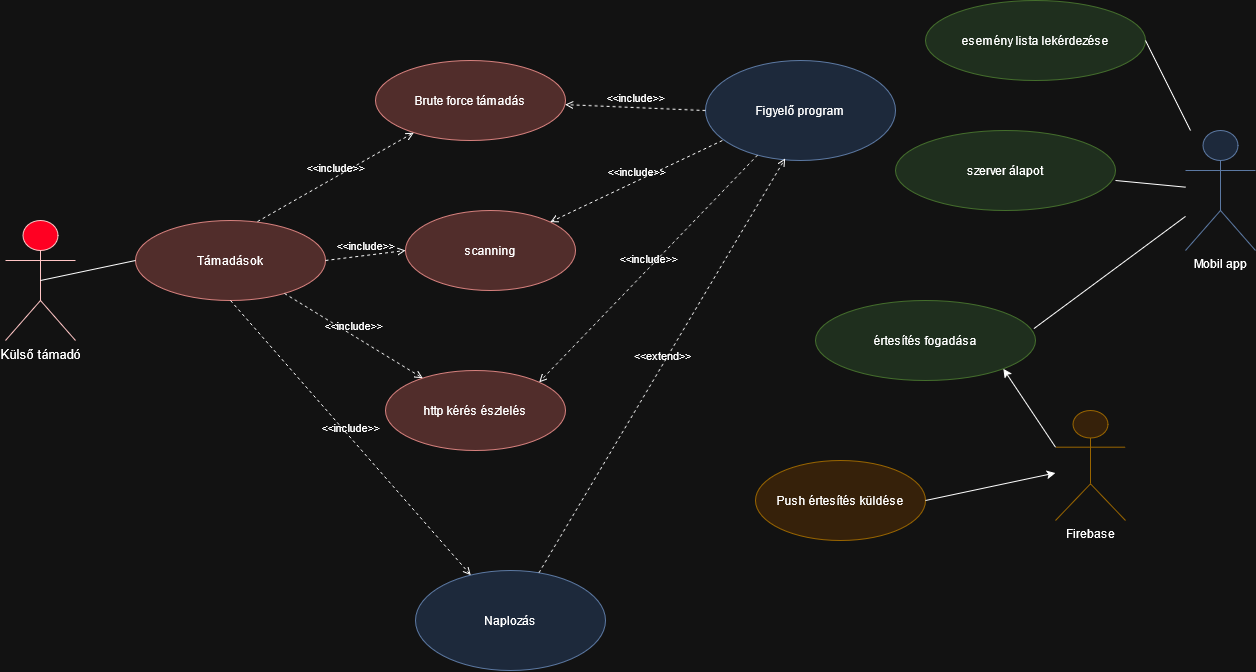

The diagram above was exported from draw.io. Its source (the exported page's mxGraphModel, read from the mxfile embedded in the PNG):
<mxGraphModel dx="2066" dy="1773" grid="1" gridSize="10" guides="1" tooltips="1" connect="1" arrows="1" fold="1" page="1" pageScale="1" pageWidth="850" pageHeight="1100" background="none" math="0" shadow="0">
  <root>
    <mxCell id="0" />
    <mxCell id="1" parent="0" />
    <mxCell id="sxw_5kQ6lKOMDccsn4K5-1" parent="1" style="shape=umlActor;verticalLabelPosition=bottom;verticalAlign=top;html=1;outlineConnect=0;fillColor=light-dark(#A20025,#FF0022);fontColor=#ffffff;strokeColor=#6F0000;fontSize=11;textShadow=0;" value="&lt;font style=&quot;font-size: 13px; color: light-dark(rgb(0, 0, 0), rgb(255, 255, 255));&quot;&gt;Külső támadó&lt;/font&gt;" vertex="1">
      <mxGeometry height="120" width="70" x="-220" y="-10" as="geometry" />
    </mxCell>
    <mxCell id="sxw_5kQ6lKOMDccsn4K5-2" parent="1" style="ellipse;whiteSpace=wrap;html=1;labelBackgroundColor=none;labelBorderColor=none;fillColor=#dae8fc;strokeColor=#6c8ebf;" value="&lt;div&gt;Figyelő program&lt;/div&gt;" vertex="1">
      <mxGeometry height="100" width="190" x="480" y="-170" as="geometry" />
    </mxCell>
    <mxCell id="sxw_5kQ6lKOMDccsn4K5-3" parent="1" style="ellipse;whiteSpace=wrap;html=1;fillColor=#f8cecc;strokeColor=#b85450;" value="Brute force támadás" vertex="1">
      <mxGeometry height="80" width="190" x="150" y="-170" as="geometry" />
    </mxCell>
    <mxCell id="sxw_5kQ6lKOMDccsn4K5-4" parent="1" style="ellipse;whiteSpace=wrap;html=1;fillColor=#f8cecc;strokeColor=#b85450;" value="scanning" vertex="1">
      <mxGeometry height="80" width="170" x="180" y="-20" as="geometry" />
    </mxCell>
    <mxCell id="sxw_5kQ6lKOMDccsn4K5-6" parent="1" style="ellipse;whiteSpace=wrap;html=1;fillColor=#f8cecc;strokeColor=#b85450;" value="http kérés észlelés" vertex="1">
      <mxGeometry height="80" width="180" x="160" y="140" as="geometry" />
    </mxCell>
    <mxCell id="sxw_5kQ6lKOMDccsn4K5-7" parent="1" style="shape=umlActor;verticalLabelPosition=bottom;verticalAlign=top;html=1;outlineConnect=0;fillColor=#dae8fc;strokeColor=#6c8ebf;" value="Mobil app" vertex="1">
      <mxGeometry height="120" width="70" x="960" y="-100" as="geometry" />
    </mxCell>
    <mxCell id="sxw_5kQ6lKOMDccsn4K5-10" parent="1" style="ellipse;whiteSpace=wrap;html=1;fillColor=#d5e8d4;strokeColor=#82b366;" value="esemény lista lekérdezése" vertex="1">
      <mxGeometry height="80" width="220" x="700" y="-230" as="geometry" />
    </mxCell>
    <mxCell id="sxw_5kQ6lKOMDccsn4K5-11" parent="1" style="ellipse;whiteSpace=wrap;html=1;fillColor=#d5e8d4;strokeColor=#82b366;" value="szerver álapot" vertex="1">
      <mxGeometry height="80" width="220" x="670" y="-100" as="geometry" />
    </mxCell>
    <mxCell id="sxw_5kQ6lKOMDccsn4K5-12" parent="1" style="ellipse;whiteSpace=wrap;html=1;fillColor=#d5e8d4;strokeColor=#82b366;" value="értesítés fogadása" vertex="1">
      <mxGeometry height="80" width="220" x="590" y="70" as="geometry" />
    </mxCell>
    <mxCell id="sxw_5kQ6lKOMDccsn4K5-16" parent="1" style="shape=umlActor;verticalLabelPosition=bottom;verticalAlign=top;html=1;outlineConnect=0;fillColor=#ffe6cc;strokeColor=#d79b00;" value="Firebase" vertex="1">
      <mxGeometry height="110" width="70" x="830" y="180" as="geometry" />
    </mxCell>
    <mxCell id="sxw_5kQ6lKOMDccsn4K5-17" parent="1" style="ellipse;whiteSpace=wrap;html=1;fillColor=#ffe6cc;strokeColor=#d79b00;" value="Push értesítés küldése" vertex="1">
      <mxGeometry height="80" width="170" x="530" y="230" as="geometry" />
    </mxCell>
    <mxCell id="sxw_5kQ6lKOMDccsn4K5-18" edge="1" parent="1" source="sxw_5kQ6lKOMDccsn4K5-17" style="endArrow=classic;html=1;rounded=0;exitX=1;exitY=0.5;exitDx=0;exitDy=0;" target="sxw_5kQ6lKOMDccsn4K5-16" value="">
      <mxGeometry height="50" relative="1" width="50" as="geometry">
        <mxPoint x="910" y="440" as="sourcePoint" />
        <mxPoint x="960" y="390" as="targetPoint" />
      </mxGeometry>
    </mxCell>
    <mxCell id="sxw_5kQ6lKOMDccsn4K5-19" edge="1" parent="1" source="sxw_5kQ6lKOMDccsn4K5-16" style="endArrow=classic;html=1;rounded=0;entryX=1;entryY=1;entryDx=0;entryDy=0;exitX=0;exitY=0.3333333333333333;exitDx=0;exitDy=0;exitPerimeter=0;" target="sxw_5kQ6lKOMDccsn4K5-12" value="">
      <mxGeometry height="50" relative="1" width="50" as="geometry">
        <mxPoint x="940" y="380" as="sourcePoint" />
        <mxPoint x="990" y="330" as="targetPoint" />
      </mxGeometry>
    </mxCell>
    <mxCell id="sxw_5kQ6lKOMDccsn4K5-20" parent="1" style="ellipse;whiteSpace=wrap;html=1;labelBackgroundColor=none;labelBorderColor=none;fillColor=#dae8fc;strokeColor=#6c8ebf;" value="Naplozás" vertex="1">
      <mxGeometry height="100" width="190" x="190" y="340" as="geometry" />
    </mxCell>
    <mxCell id="sxw_5kQ6lKOMDccsn4K5-33" edge="1" parent="1" source="sxw_5kQ6lKOMDccsn4K5-2" style="html=1;verticalAlign=bottom;labelBackgroundColor=none;endArrow=open;endFill=0;dashed=1;rounded=0;exitX=0;exitY=0.5;exitDx=0;exitDy=0;" target="sxw_5kQ6lKOMDccsn4K5-3" value="&amp;lt;&amp;lt;include&amp;gt;&amp;gt;">
      <mxGeometry relative="1" width="160" as="geometry">
        <mxPoint x="480" y="-80" as="sourcePoint" />
        <mxPoint x="480" y="-40" as="targetPoint" />
      </mxGeometry>
    </mxCell>
    <mxCell id="sxw_5kQ6lKOMDccsn4K5-34" edge="1" parent="1" source="sxw_5kQ6lKOMDccsn4K5-2" style="html=1;verticalAlign=bottom;labelBackgroundColor=none;endArrow=open;endFill=0;dashed=1;rounded=0;exitX=0.089;exitY=0.8;exitDx=0;exitDy=0;exitPerimeter=0;" target="sxw_5kQ6lKOMDccsn4K5-4" value="&amp;lt;&amp;lt;include&amp;gt;&amp;gt;">
      <mxGeometry relative="1" width="160" as="geometry">
        <mxPoint x="410" y="80" as="sourcePoint" />
        <mxPoint x="570" y="80" as="targetPoint" />
      </mxGeometry>
    </mxCell>
    <mxCell id="sxw_5kQ6lKOMDccsn4K5-35" edge="1" parent="1" source="sxw_5kQ6lKOMDccsn4K5-2" style="html=1;verticalAlign=bottom;labelBackgroundColor=none;endArrow=open;endFill=0;dashed=1;rounded=0;entryX=1;entryY=0;entryDx=0;entryDy=0;" target="sxw_5kQ6lKOMDccsn4K5-6" value="&amp;lt;&amp;lt;include&amp;gt;&amp;gt;">
      <mxGeometry relative="1" width="160" as="geometry">
        <mxPoint x="460" y="140" as="sourcePoint" />
        <mxPoint x="620" y="140" as="targetPoint" />
      </mxGeometry>
    </mxCell>
    <mxCell id="16e6SZjCfhR9vAkN-YHu-2" parent="1" style="ellipse;whiteSpace=wrap;html=1;fillColor=#f8cecc;strokeColor=#b85450;" value="&lt;div&gt;Támadások&lt;/div&gt;" vertex="1">
      <mxGeometry height="80" width="190" x="-90" y="-10" as="geometry" />
    </mxCell>
    <mxCell id="16e6SZjCfhR9vAkN-YHu-3" edge="1" parent="1" source="sxw_5kQ6lKOMDccsn4K5-1" style="endArrow=none;html=1;rounded=0;exitX=0.5;exitY=0.5;exitDx=0;exitDy=0;exitPerimeter=0;entryX=0;entryY=0.5;entryDx=0;entryDy=0;" target="16e6SZjCfhR9vAkN-YHu-2" value="">
      <mxGeometry height="50" relative="1" width="50" as="geometry">
        <mxPoint x="50" y="150" as="sourcePoint" />
        <mxPoint x="100" y="100" as="targetPoint" />
      </mxGeometry>
    </mxCell>
    <mxCell id="16e6SZjCfhR9vAkN-YHu-4" edge="1" parent="1" source="16e6SZjCfhR9vAkN-YHu-2" style="html=1;verticalAlign=bottom;labelBackgroundColor=none;endArrow=open;endFill=0;dashed=1;rounded=0;exitX=0.642;exitY=0.013;exitDx=0;exitDy=0;exitPerimeter=0;" target="sxw_5kQ6lKOMDccsn4K5-3" value="&amp;lt;&amp;lt;include&amp;gt;&amp;gt;">
      <mxGeometry relative="1" width="160" as="geometry">
        <mxPoint x="-170" y="-10" as="sourcePoint" />
        <mxPoint x="-10" y="-10" as="targetPoint" />
      </mxGeometry>
    </mxCell>
    <mxCell id="16e6SZjCfhR9vAkN-YHu-5" edge="1" parent="1" source="16e6SZjCfhR9vAkN-YHu-2" style="html=1;verticalAlign=bottom;labelBackgroundColor=none;endArrow=open;endFill=0;dashed=1;rounded=0;exitX=1;exitY=0.5;exitDx=0;exitDy=0;entryX=0;entryY=0.5;entryDx=0;entryDy=0;" target="sxw_5kQ6lKOMDccsn4K5-4" value="&amp;lt;&amp;lt;include&amp;gt;&amp;gt;">
      <mxGeometry relative="1" width="160" as="geometry">
        <mxPoint x="70" y="80" as="sourcePoint" />
        <mxPoint x="230" y="80" as="targetPoint" />
      </mxGeometry>
    </mxCell>
    <mxCell id="16e6SZjCfhR9vAkN-YHu-6" edge="1" parent="1" source="16e6SZjCfhR9vAkN-YHu-2" style="html=1;verticalAlign=bottom;labelBackgroundColor=none;endArrow=open;endFill=0;dashed=1;rounded=0;" target="sxw_5kQ6lKOMDccsn4K5-6" value="&amp;lt;&amp;lt;include&amp;gt;&amp;gt;">
      <mxGeometry relative="1" width="160" as="geometry">
        <mxPoint x="40" y="190" as="sourcePoint" />
        <mxPoint x="200" y="190" as="targetPoint" />
      </mxGeometry>
    </mxCell>
    <mxCell id="16e6SZjCfhR9vAkN-YHu-8" edge="1" parent="1" source="16e6SZjCfhR9vAkN-YHu-2" style="html=1;verticalAlign=bottom;labelBackgroundColor=none;endArrow=open;endFill=0;dashed=1;rounded=0;exitX=0.5;exitY=1;exitDx=0;exitDy=0;" target="sxw_5kQ6lKOMDccsn4K5-20" value="&amp;lt;&amp;lt;include&amp;gt;&amp;gt;">
      <mxGeometry relative="1" width="160" as="geometry">
        <mxPoint y="260" as="sourcePoint" />
        <mxPoint x="160" y="260" as="targetPoint" />
      </mxGeometry>
    </mxCell>
    <mxCell id="16e6SZjCfhR9vAkN-YHu-9" edge="1" parent="1" source="sxw_5kQ6lKOMDccsn4K5-20" style="html=1;verticalAlign=bottom;labelBackgroundColor=none;endArrow=open;endFill=0;dashed=1;rounded=0;entryX=0.419;entryY=0.981;entryDx=0;entryDy=0;entryPerimeter=0;" target="sxw_5kQ6lKOMDccsn4K5-2" value="&amp;lt;&amp;lt;extend&amp;gt;&amp;gt;">
      <mxGeometry relative="1" width="160" as="geometry">
        <mxPoint x="400" y="290" as="sourcePoint" />
        <mxPoint x="560" y="290" as="targetPoint" />
      </mxGeometry>
    </mxCell>
    <mxCell id="16e6SZjCfhR9vAkN-YHu-10" edge="1" parent="1" source="sxw_5kQ6lKOMDccsn4K5-12" style="endArrow=none;html=1;rounded=0;exitX=0.993;exitY=0.351;exitDx=0;exitDy=0;exitPerimeter=0;" target="sxw_5kQ6lKOMDccsn4K5-7" value="">
      <mxGeometry height="50" relative="1" width="50" as="geometry">
        <mxPoint x="1040" y="120" as="sourcePoint" />
        <mxPoint x="1090" y="70" as="targetPoint" />
      </mxGeometry>
    </mxCell>
    <mxCell id="16e6SZjCfhR9vAkN-YHu-11" edge="1" parent="1" source="sxw_5kQ6lKOMDccsn4K5-11" style="endArrow=none;html=1;rounded=0;exitX=1;exitY=0.625;exitDx=0;exitDy=0;exitPerimeter=0;" target="sxw_5kQ6lKOMDccsn4K5-7" value="">
      <mxGeometry height="50" relative="1" width="50" as="geometry">
        <mxPoint x="1200" y="-60" as="sourcePoint" />
        <mxPoint x="1250" y="-110" as="targetPoint" />
      </mxGeometry>
    </mxCell>
    <mxCell id="16e6SZjCfhR9vAkN-YHu-12" edge="1" parent="1" source="sxw_5kQ6lKOMDccsn4K5-10" style="endArrow=none;html=1;rounded=0;exitX=1;exitY=0.5;exitDx=0;exitDy=0;" target="sxw_5kQ6lKOMDccsn4K5-7" value="">
      <mxGeometry height="50" relative="1" width="50" as="geometry">
        <mxPoint x="1160" y="-150" as="sourcePoint" />
        <mxPoint x="1210" y="-200" as="targetPoint" />
      </mxGeometry>
    </mxCell>
  </root>
</mxGraphModel>